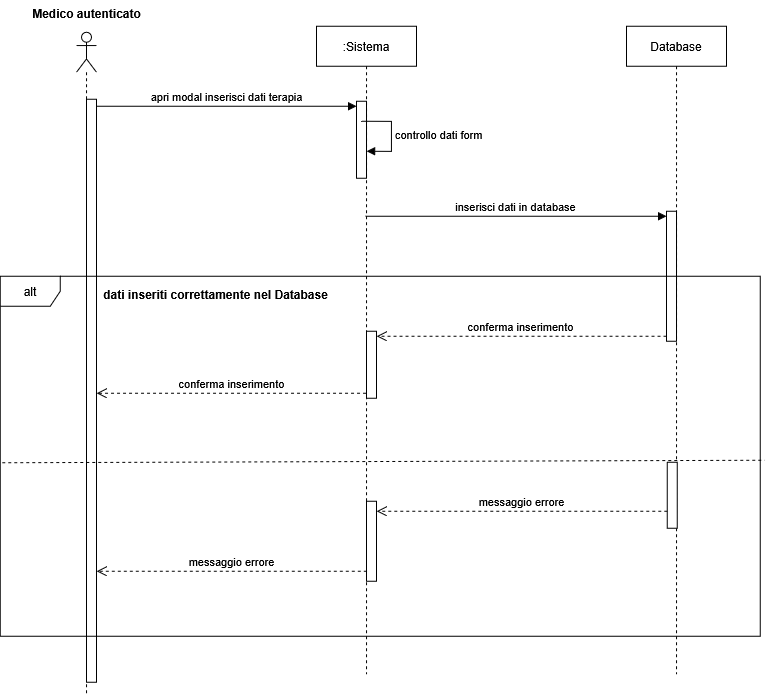

The diagram above was exported from draw.io. Its source (the exported page's mxGraphModel, read from the mxfile embedded in the PNG):
<mxGraphModel dx="2316" dy="3142" grid="1" gridSize="10" guides="1" tooltips="1" connect="1" arrows="1" fold="1" page="1" pageScale="1" pageWidth="827" pageHeight="1169" math="0" shadow="0">
  <root>
    <mxCell id="0" />
    <mxCell id="1" parent="0" />
    <mxCell id="2" parent="1" style="shape=umlLifeline;perimeter=lifelinePerimeter;whiteSpace=wrap;html=1;container=1;dropTarget=0;collapsible=0;recursiveResize=0;outlineConnect=0;portConstraint=eastwest;newEdgeStyle={&quot;curved&quot;:0,&quot;rounded&quot;:0};participant=umlActor;" value="" vertex="1">
      <mxGeometry height="662" width="20" x="2978.04" y="936.75" as="geometry" />
    </mxCell>
    <mxCell id="3" parent="2" style="html=1;points=[[0,0,0,0,5],[0,1,0,0,-5],[1,0,0,0,5],[1,1,0,0,-5]];perimeter=orthogonalPerimeter;outlineConnect=0;targetShapes=umlLifeline;portConstraint=eastwest;newEdgeStyle={&quot;curved&quot;:0,&quot;rounded&quot;:0};" value="" vertex="1">
      <mxGeometry height="583" width="10" x="10" y="67" as="geometry" />
    </mxCell>
    <mxCell id="4" parent="1" style="shape=umlLifeline;perimeter=lifelinePerimeter;whiteSpace=wrap;html=1;container=1;dropTarget=0;collapsible=0;recursiveResize=0;outlineConnect=0;portConstraint=eastwest;newEdgeStyle={&quot;curved&quot;:0,&quot;rounded&quot;:0};" value=":Sistema" vertex="1">
      <mxGeometry height="648" width="100" x="3218.04" y="930.75" as="geometry" />
    </mxCell>
    <mxCell id="5" parent="4" style="html=1;points=[[0,0,0,0,5],[0,1,0,0,-5],[1,0,0,0,5],[1,1,0,0,-5]];perimeter=orthogonalPerimeter;outlineConnect=0;targetShapes=umlLifeline;portConstraint=eastwest;newEdgeStyle={&quot;curved&quot;:0,&quot;rounded&quot;:0};" value="" vertex="1">
      <mxGeometry height="77" width="10" x="40" y="75" as="geometry" />
    </mxCell>
    <mxCell id="6" edge="1" parent="4" style="html=1;align=left;spacingLeft=2;endArrow=block;rounded=0;edgeStyle=orthogonalEdgeStyle;curved=0;rounded=0;" value="controllo dati form">
      <mxGeometry relative="1" as="geometry">
        <Array as="points">
          <mxPoint x="75" y="125" />
        </Array>
        <mxPoint x="45" y="95" as="sourcePoint" />
        <mxPoint x="50" y="125.05882352941171" as="targetPoint" />
      </mxGeometry>
    </mxCell>
    <mxCell id="7" parent="4" style="html=1;points=[[0,0,0,0,5],[0,1,0,0,-5],[1,0,0,0,5],[1,1,0,0,-5]];perimeter=orthogonalPerimeter;outlineConnect=0;targetShapes=umlLifeline;portConstraint=eastwest;newEdgeStyle={&quot;curved&quot;:0,&quot;rounded&quot;:0};" value="" vertex="1">
      <mxGeometry height="67" width="10" x="50" y="305" as="geometry" />
    </mxCell>
    <mxCell id="8" parent="4" style="html=1;points=[[0,0,0,0,5],[0,1,0,0,-5],[1,0,0,0,5],[1,1,0,0,-5]];perimeter=orthogonalPerimeter;outlineConnect=0;targetShapes=umlLifeline;portConstraint=eastwest;newEdgeStyle={&quot;curved&quot;:0,&quot;rounded&quot;:0};" value="" vertex="1">
      <mxGeometry height="80" width="10" x="50" y="475" as="geometry" />
    </mxCell>
    <mxCell id="9" parent="1" style="text;align=center;fontStyle=1;verticalAlign=middle;spacingLeft=3;spacingRight=3;strokeColor=none;rotatable=0;points=[[0,0.5],[1,0.5]];portConstraint=eastwest;html=1;" value="Medico autenticato" vertex="1">
      <mxGeometry height="26" width="80" x="2948.04" y="904.75" as="geometry" />
    </mxCell>
    <mxCell id="10" parent="1" style="shape=umlLifeline;perimeter=lifelinePerimeter;whiteSpace=wrap;html=1;container=1;dropTarget=0;collapsible=0;recursiveResize=0;outlineConnect=0;portConstraint=eastwest;newEdgeStyle={&quot;curved&quot;:0,&quot;rounded&quot;:0};" value="Database" vertex="1">
      <mxGeometry height="648" width="100" x="3528.04" y="930.75" as="geometry" />
    </mxCell>
    <mxCell id="11" parent="10" style="html=1;points=[[0,0,0,0,5],[0,1,0,0,-5],[1,0,0,0,5],[1,1,0,0,-5]];perimeter=orthogonalPerimeter;outlineConnect=0;targetShapes=umlLifeline;portConstraint=eastwest;newEdgeStyle={&quot;curved&quot;:0,&quot;rounded&quot;:0};" value="" vertex="1">
      <mxGeometry height="66" width="10" x="40.76" y="436" as="geometry" />
    </mxCell>
    <mxCell id="12" edge="1" parent="1" style="html=1;verticalAlign=bottom;startArrow=none;endArrow=block;startSize=8;curved=0;rounded=0;entryX=0;entryY=0;entryDx=0;entryDy=5;startFill=0;" target="5" value="apri modal inserisci dati terapia">
      <mxGeometry relative="1" as="geometry">
        <mxPoint x="2998.04" y="1010.75" as="sourcePoint" />
      </mxGeometry>
    </mxCell>
    <mxCell id="13" edge="1" parent="1" style="html=1;verticalAlign=bottom;startArrow=none;endArrow=block;startSize=8;curved=0;rounded=0;entryX=0;entryY=0;entryDx=0;entryDy=5;startFill=0;" target="14" value="inserisci dati in database">
      <mxGeometry relative="1" as="geometry">
        <mxPoint x="3267.1114285714284" y="1120.75" as="sourcePoint" />
      </mxGeometry>
    </mxCell>
    <mxCell id="14" parent="1" style="html=1;points=[[0,0,0,0,5],[0,1,0,0,-5],[1,0,0,0,5],[1,1,0,0,-5]];perimeter=orthogonalPerimeter;outlineConnect=0;targetShapes=umlLifeline;portConstraint=eastwest;newEdgeStyle={&quot;curved&quot;:0,&quot;rounded&quot;:0};" value="" vertex="1">
      <mxGeometry height="130" width="10" x="3568.04" y="1115.75" as="geometry" />
    </mxCell>
    <mxCell id="15" edge="1" parent="1" source="14" style="html=1;verticalAlign=bottom;endArrow=open;dashed=1;endSize=8;curved=0;rounded=0;exitX=0;exitY=1;exitDx=0;exitDy=-5;exitPerimeter=0;entryX=1;entryY=0;entryDx=0;entryDy=5;entryPerimeter=0;" target="7" value="conferma inserimento">
      <mxGeometry relative="1" as="geometry">
        <mxPoint x="3518.04" y="1245.75" as="sourcePoint" />
        <mxPoint x="3328.04" y="1240.75" as="targetPoint" />
      </mxGeometry>
    </mxCell>
    <mxCell id="16" edge="1" parent="1" style="html=1;verticalAlign=bottom;endArrow=open;dashed=1;endSize=8;curved=0;rounded=0;" value="conferma inserimento">
      <mxGeometry relative="1" as="geometry">
        <mxPoint x="3267.54" y="1297.75" as="sourcePoint" />
        <mxPoint x="2998.04" y="1297.75" as="targetPoint" />
      </mxGeometry>
    </mxCell>
    <mxCell id="17" edge="1" parent="1" source="11" style="html=1;verticalAlign=bottom;endArrow=open;dashed=1;endSize=8;curved=0;rounded=0;" value="messaggio errore">
      <mxGeometry relative="1" as="geometry">
        <Array as="points">
          <mxPoint x="3408.04" y="1415.75" />
        </Array>
        <mxPoint x="3501.8" y="1415.75" as="sourcePoint" />
        <mxPoint x="3278.04" y="1415.75" as="targetPoint" />
      </mxGeometry>
    </mxCell>
    <mxCell id="18" edge="1" parent="1" style="html=1;verticalAlign=bottom;endArrow=open;dashed=1;endSize=8;curved=0;rounded=0;" value="messaggio errore">
      <mxGeometry relative="1" as="geometry">
        <mxPoint x="3268.34" y="1475.75" as="sourcePoint" />
        <mxPoint x="2998.04" y="1475.75" as="targetPoint" />
      </mxGeometry>
    </mxCell>
    <mxCell id="19" parent="1" style="text;align=center;fontStyle=1;verticalAlign=middle;spacingLeft=3;spacingRight=3;strokeColor=none;rotatable=0;points=[[0,0.5],[1,0.5]];portConstraint=eastwest;html=1;" value="dati inseriti correttamente nel Database" vertex="1">
      <mxGeometry height="26" width="80" x="3076.8" y="1185.75" as="geometry" />
    </mxCell>
    <mxCell id="20" parent="1" style="shape=umlFrame;whiteSpace=wrap;html=1;pointerEvents=0;" value="alt" vertex="1">
      <mxGeometry height="360" width="760" x="2901.8" y="1180.75" as="geometry" />
    </mxCell>
    <mxCell id="21" edge="1" parent="1" style="endArrow=none;dashed=1;html=1;rounded=0;exitX=-0.002;exitY=0.475;exitDx=0;exitDy=0;exitPerimeter=0;entryX=1.001;entryY=0.468;entryDx=0;entryDy=0;entryPerimeter=0;" value="">
      <mxGeometry height="50" relative="1" width="50" as="geometry">
        <mxPoint x="2903.8" y="1367.2700000000013" as="sourcePoint" />
        <mxPoint x="3666.079999999999" y="1364.75" as="targetPoint" />
      </mxGeometry>
    </mxCell>
  </root>
</mxGraphModel>